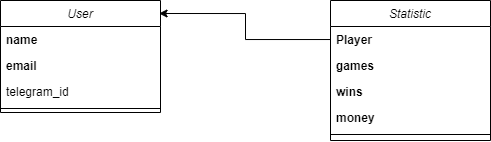

The diagram above was exported from draw.io. Its source (the exported page's mxGraphModel, read from the mxfile embedded in the PNG):
<mxGraphModel dx="989" dy="538" grid="1" gridSize="10" guides="1" tooltips="1" connect="1" arrows="1" fold="1" page="1" pageScale="1" pageWidth="827" pageHeight="1169" math="0" shadow="0">
  <root>
    <mxCell id="WIyWlLk6GJQsqaUBKTNV-0" />
    <mxCell id="WIyWlLk6GJQsqaUBKTNV-1" parent="WIyWlLk6GJQsqaUBKTNV-0" />
    <mxCell id="zkfFHV4jXpPFQw0GAbJ--0" value="User" style="swimlane;fontStyle=2;align=center;verticalAlign=top;childLayout=stackLayout;horizontal=1;startSize=26;horizontalStack=0;resizeParent=1;resizeLast=0;collapsible=1;marginBottom=0;rounded=0;shadow=0;strokeWidth=1;" parent="WIyWlLk6GJQsqaUBKTNV-1" vertex="1">
      <mxGeometry x="220" y="120" width="160" height="112" as="geometry">
        <mxRectangle x="230" y="140" width="160" height="26" as="alternateBounds" />
      </mxGeometry>
    </mxCell>
    <mxCell id="zkfFHV4jXpPFQw0GAbJ--1" value="name" style="text;align=left;verticalAlign=top;spacingLeft=4;spacingRight=4;overflow=hidden;rotatable=0;points=[[0,0.5],[1,0.5]];portConstraint=eastwest;fontStyle=1" parent="zkfFHV4jXpPFQw0GAbJ--0" vertex="1">
      <mxGeometry y="26" width="160" height="26" as="geometry" />
    </mxCell>
    <mxCell id="zkfFHV4jXpPFQw0GAbJ--2" value="email" style="text;align=left;verticalAlign=top;spacingLeft=4;spacingRight=4;overflow=hidden;rotatable=0;points=[[0,0.5],[1,0.5]];portConstraint=eastwest;rounded=0;shadow=0;html=0;fontStyle=1" parent="zkfFHV4jXpPFQw0GAbJ--0" vertex="1">
      <mxGeometry y="52" width="160" height="26" as="geometry" />
    </mxCell>
    <mxCell id="zkfFHV4jXpPFQw0GAbJ--3" value="telegram_id" style="text;align=left;verticalAlign=top;spacingLeft=4;spacingRight=4;overflow=hidden;rotatable=0;points=[[0,0.5],[1,0.5]];portConstraint=eastwest;rounded=0;shadow=0;html=0;" parent="zkfFHV4jXpPFQw0GAbJ--0" vertex="1">
      <mxGeometry y="78" width="160" height="26" as="geometry" />
    </mxCell>
    <mxCell id="zkfFHV4jXpPFQw0GAbJ--4" value="" style="line;html=1;strokeWidth=1;align=left;verticalAlign=middle;spacingTop=-1;spacingLeft=3;spacingRight=3;rotatable=0;labelPosition=right;points=[];portConstraint=eastwest;" parent="zkfFHV4jXpPFQw0GAbJ--0" vertex="1">
      <mxGeometry y="104" width="160" height="8" as="geometry" />
    </mxCell>
    <mxCell id="wE0GP4_dIPAXE-Nzl9BD-0" value="Statistic" style="swimlane;fontStyle=2;align=center;verticalAlign=top;childLayout=stackLayout;horizontal=1;startSize=26;horizontalStack=0;resizeParent=1;resizeLast=0;collapsible=1;marginBottom=0;rounded=0;shadow=0;strokeWidth=1;" vertex="1" parent="WIyWlLk6GJQsqaUBKTNV-1">
      <mxGeometry x="550" y="120" width="160" height="140" as="geometry">
        <mxRectangle x="230" y="140" width="160" height="26" as="alternateBounds" />
      </mxGeometry>
    </mxCell>
    <mxCell id="wE0GP4_dIPAXE-Nzl9BD-1" value="Player" style="text;align=left;verticalAlign=top;spacingLeft=4;spacingRight=4;overflow=hidden;rotatable=0;points=[[0,0.5],[1,0.5]];portConstraint=eastwest;fontStyle=1" vertex="1" parent="wE0GP4_dIPAXE-Nzl9BD-0">
      <mxGeometry y="26" width="160" height="26" as="geometry" />
    </mxCell>
    <mxCell id="wE0GP4_dIPAXE-Nzl9BD-2" value="games" style="text;align=left;verticalAlign=top;spacingLeft=4;spacingRight=4;overflow=hidden;rotatable=0;points=[[0,0.5],[1,0.5]];portConstraint=eastwest;rounded=0;shadow=0;html=0;fontStyle=1" vertex="1" parent="wE0GP4_dIPAXE-Nzl9BD-0">
      <mxGeometry y="52" width="160" height="26" as="geometry" />
    </mxCell>
    <mxCell id="wE0GP4_dIPAXE-Nzl9BD-6" value="wins" style="text;align=left;verticalAlign=top;spacingLeft=4;spacingRight=4;overflow=hidden;rotatable=0;points=[[0,0.5],[1,0.5]];portConstraint=eastwest;rounded=0;shadow=0;html=0;fontStyle=1" vertex="1" parent="wE0GP4_dIPAXE-Nzl9BD-0">
      <mxGeometry y="78" width="160" height="26" as="geometry" />
    </mxCell>
    <mxCell id="wE0GP4_dIPAXE-Nzl9BD-7" value="money" style="text;align=left;verticalAlign=top;spacingLeft=4;spacingRight=4;overflow=hidden;rotatable=0;points=[[0,0.5],[1,0.5]];portConstraint=eastwest;rounded=0;shadow=0;html=0;fontStyle=1" vertex="1" parent="wE0GP4_dIPAXE-Nzl9BD-0">
      <mxGeometry y="104" width="160" height="26" as="geometry" />
    </mxCell>
    <mxCell id="wE0GP4_dIPAXE-Nzl9BD-4" value="" style="line;html=1;strokeWidth=1;align=left;verticalAlign=middle;spacingTop=-1;spacingLeft=3;spacingRight=3;rotatable=0;labelPosition=right;points=[];portConstraint=eastwest;" vertex="1" parent="wE0GP4_dIPAXE-Nzl9BD-0">
      <mxGeometry y="130" width="160" height="8" as="geometry" />
    </mxCell>
    <mxCell id="wE0GP4_dIPAXE-Nzl9BD-10" style="edgeStyle=orthogonalEdgeStyle;rounded=0;orthogonalLoop=1;jettySize=auto;html=1;entryX=0.991;entryY=0.116;entryDx=0;entryDy=0;entryPerimeter=0;" edge="1" parent="WIyWlLk6GJQsqaUBKTNV-1" source="wE0GP4_dIPAXE-Nzl9BD-1" target="zkfFHV4jXpPFQw0GAbJ--0">
      <mxGeometry relative="1" as="geometry" />
    </mxCell>
  </root>
</mxGraphModel>